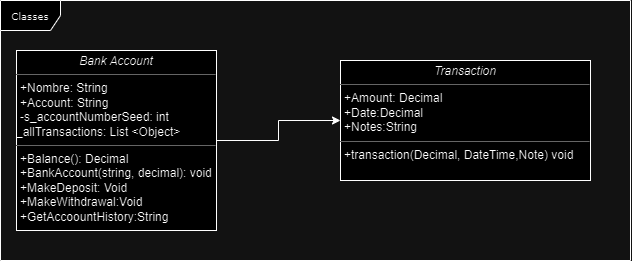

The diagram above was exported from draw.io. Its source (the exported page's mxGraphModel, read from the mxfile embedded in the PNG):
<mxGraphModel dx="1580" dy="611" grid="1" gridSize="10" guides="1" tooltips="1" connect="1" arrows="1" fold="1" page="1" pageScale="1" pageWidth="850" pageHeight="1100" background="none" math="0" shadow="0">
  <root>
    <mxCell id="0" />
    <mxCell id="1" parent="0" />
    <mxCell id="17acba5748e5396b-1" value="Classes" style="shape=umlFrame;whiteSpace=wrap;html=1;rounded=0;shadow=0;comic=0;labelBackgroundColor=none;strokeWidth=1;fontFamily=Verdana;fontSize=10;align=center;" parent="1" vertex="1">
      <mxGeometry x="40" y="50" width="630" height="260" as="geometry" />
    </mxCell>
    <mxCell id="L8QuhMntSaXwLQuPihXk-2" style="edgeStyle=orthogonalEdgeStyle;rounded=0;orthogonalLoop=1;jettySize=auto;html=1;" edge="1" parent="1" source="5d2195bd80daf111-19" target="L8QuhMntSaXwLQuPihXk-1">
      <mxGeometry relative="1" as="geometry" />
    </mxCell>
    <mxCell id="5d2195bd80daf111-19" value="&lt;p style=&quot;margin:0px;margin-top:4px;text-align:center;&quot;&gt;&lt;i&gt;Bank Account&lt;/i&gt;&lt;/p&gt;&lt;hr size=&quot;1&quot;&gt;&lt;p style=&quot;margin:0px;margin-left:4px;&quot;&gt;+Nombre: String&lt;/p&gt;&lt;p style=&quot;margin:0px;margin-left:4px;&quot;&gt;+Account: String&lt;/p&gt;&lt;p style=&quot;margin:0px;margin-left:4px;&quot;&gt;-s_accountNumberSeed: int&lt;br&gt;&lt;/p&gt;_allTransactions: List &amp;lt;Object&amp;gt;&lt;br&gt;&lt;hr size=&quot;1&quot;&gt;&lt;p style=&quot;margin:0px;margin-left:4px;&quot;&gt;+Balance(): Decimal&lt;/p&gt;&lt;p style=&quot;margin:0px;margin-left:4px;&quot;&gt;+BankAccount(string, decimal): void&lt;/p&gt;&lt;p style=&quot;margin:0px;margin-left:4px;&quot;&gt;+MakeDeposit: Void&lt;/p&gt;&lt;p style=&quot;margin:0px;margin-left:4px;&quot;&gt;+MakeWithdrawal:Void&lt;/p&gt;&lt;p style=&quot;margin:0px;margin-left:4px;&quot;&gt;+GetAccoountHistory:String&lt;/p&gt;" style="verticalAlign=top;align=left;overflow=fill;fontSize=12;fontFamily=Helvetica;html=1;rounded=0;shadow=0;comic=0;labelBackgroundColor=none;strokeWidth=1" parent="1" vertex="1">
      <mxGeometry x="56" y="100" width="200" height="180" as="geometry" />
    </mxCell>
    <mxCell id="L8QuhMntSaXwLQuPihXk-1" value="&lt;p style=&quot;margin:0px;margin-top:4px;text-align:center;&quot;&gt;&lt;i&gt;Transaction&lt;/i&gt;&lt;/p&gt;&lt;hr size=&quot;1&quot;&gt;&lt;p style=&quot;margin:0px;margin-left:4px;&quot;&gt;+Amount: Decimal&lt;/p&gt;&lt;p style=&quot;margin:0px;margin-left:4px;&quot;&gt;+Date:Decimal&lt;/p&gt;&lt;p style=&quot;margin:0px;margin-left:4px;&quot;&gt;+Notes:String&lt;/p&gt;&lt;hr size=&quot;1&quot;&gt;&lt;p style=&quot;margin:0px;margin-left:4px;&quot;&gt;+transaction(Decimal, DateTime,Note) void&lt;/p&gt;" style="verticalAlign=top;align=left;overflow=fill;fontSize=12;fontFamily=Helvetica;html=1;rounded=0;shadow=0;comic=0;labelBackgroundColor=none;strokeWidth=1" vertex="1" parent="1">
      <mxGeometry x="380" y="110" width="250" height="120" as="geometry" />
    </mxCell>
  </root>
</mxGraphModel>